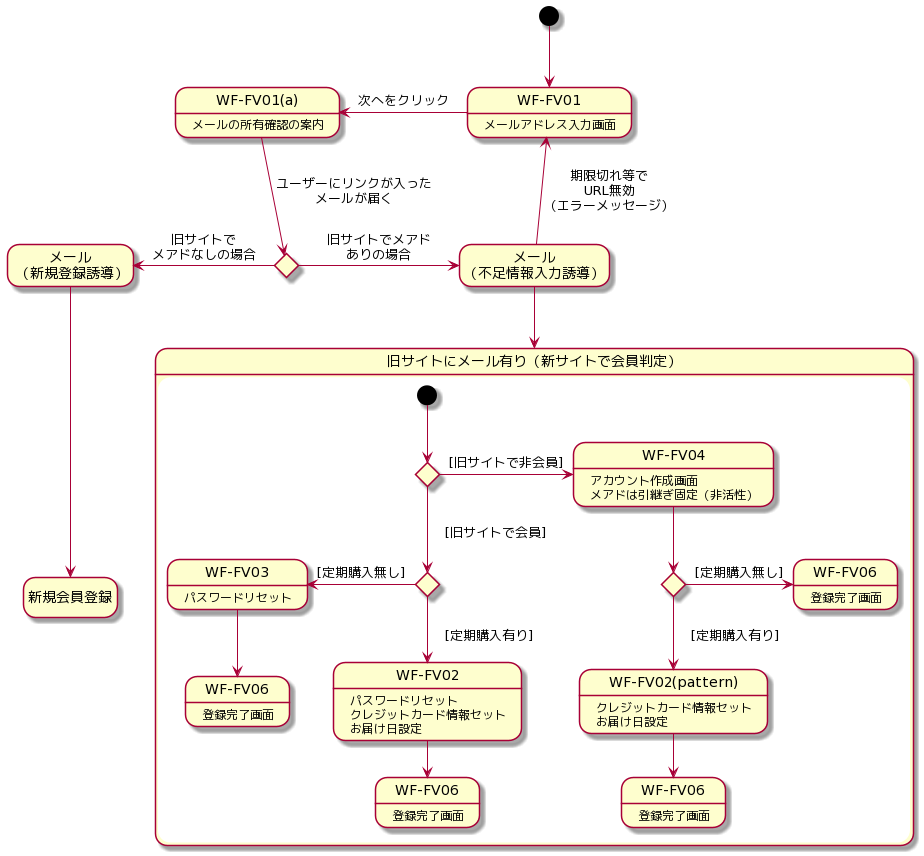

The diagram above was rendered by PlantUML. Its source (embedded in the PNG):
@startuml
hide empty description
state "WF-FV01" as WF01
state "WF-FV01(a)" as WF01_a
state mail_check <<choice>>
state "メール\n （新規登録誘導）" as mail1
state "メール\n（不足情報入力誘導）" as mail2

[*] --> WF01
WF01 -left-> WF01_a : 次へをクリック
WF01 : 　メールアドレス入力画面
WF01_a :　メールの所有確認の案内

WF01_a -down-> mail_check : ユーザーにリンクが入った\nメールが届く
mail_check -left-> mail1 : 旧サイトで\nメアドなしの場合
mail_check -right-> mail2 : 旧サイトでメアド\nありの場合
mail2 --> Has_mail 
mail2 -up-> WF01 : 期限切れ等で\nURL無効\n（エラーメッセージ）
mail1 --> 新規会員登録

state "旧サイトにメール有り（新サイトで会員判定）" as Has_mail {
state user_check <<choice>>
state subscription_check <<choice>>
state subscription_check2 <<choice>>
state "WF-FV02" as WF02
state "WF-FV03" as WF03
state "WF-FV04" as WF04
state "WF-FV02(pattern)" as WF02_dash
state "WF-FV06" as end1
state "WF-FV06" as end2
state "WF-FV06" as end3
state "WF-FV06" as end4

[*] --> user_check
user_check --> subscription_check :　 [旧サイトで会員]
user_check -right-> WF04 : [旧サイトで非会員]

subscription_check -left-> WF03 : [定期購入無し]
WF03 :　パスワードリセット

subscription_check --> WF02 :　 [定期購入有り]
WF02 :　パスワードリセット
WF02 :　クレジットカード情報セット
WF02 :　お届け日設定

WF04 :　アカウント作成画面
WF04 :　メアドは引継ぎ固定（非活性）
WF04 --> subscription_check2

subscription_check2 --> WF02_dash :　 [定期購入有り]
WF02_dash :　クレジットカード情報セット
WF02_dash :　お届け日設定


subscription_check2 -right-> end1 : [定期購入無し]
WF02_dash --> end2
WF03 --> end3
WF02 --> end4

end1 : 　登録完了画面
end2 : 　登録完了画面
end3 : 　登録完了画面
end4 : 　登録完了画面
}
@enduml